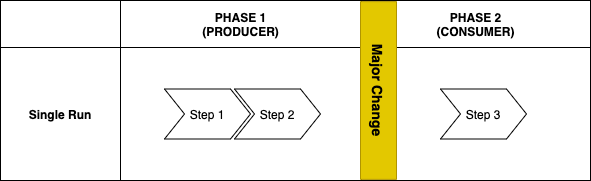

The diagram above was exported from draw.io. Its source (the exported page's mxGraphModel, read from the mxfile embedded in the PNG):
<mxGraphModel dx="1106" dy="750" grid="1" gridSize="10" guides="1" tooltips="1" connect="1" arrows="1" fold="1" page="1" pageScale="1" pageWidth="827" pageHeight="1169" math="0" shadow="0">
  <root>
    <mxCell id="GinrQdB2n_00wVtigIAM-0" />
    <mxCell id="GinrQdB2n_00wVtigIAM-1" parent="GinrQdB2n_00wVtigIAM-0" />
    <mxCell id="GinrQdB2n_00wVtigIAM-2" value="" style="shape=table;html=1;whiteSpace=wrap;startSize=0;container=1;collapsible=0;childLayout=tableLayout;" parent="GinrQdB2n_00wVtigIAM-1" vertex="1">
      <mxGeometry x="30" y="80" width="590" height="180" as="geometry" />
    </mxCell>
    <mxCell id="GinrQdB2n_00wVtigIAM-3" value="" style="shape=partialRectangle;html=1;whiteSpace=wrap;collapsible=0;dropTarget=0;pointerEvents=0;fillColor=none;top=0;left=0;bottom=0;right=0;points=[[0,0.5],[1,0.5]];portConstraint=eastwest;" parent="GinrQdB2n_00wVtigIAM-2" vertex="1">
      <mxGeometry width="590" height="47" as="geometry" />
    </mxCell>
    <mxCell id="GinrQdB2n_00wVtigIAM-4" value="" style="shape=partialRectangle;html=1;whiteSpace=wrap;connectable=0;overflow=hidden;fillColor=none;top=0;left=0;bottom=0;right=0;" parent="GinrQdB2n_00wVtigIAM-3" vertex="1">
      <mxGeometry width="120" height="47" as="geometry" />
    </mxCell>
    <mxCell id="GinrQdB2n_00wVtigIAM-5" value="&lt;span style=&quot;font-weight: 700&quot;&gt;PHASE 1&lt;/span&gt;&lt;br style=&quot;font-weight: 700&quot;&gt;&lt;span style=&quot;font-weight: 700&quot;&gt;(PRODUCER)&lt;/span&gt;" style="shape=partialRectangle;html=1;whiteSpace=wrap;connectable=0;overflow=hidden;fillColor=none;top=0;left=0;bottom=0;right=0;" parent="GinrQdB2n_00wVtigIAM-3" vertex="1">
      <mxGeometry x="120" width="241" height="47" as="geometry" />
    </mxCell>
    <mxCell id="GinrQdB2n_00wVtigIAM-6" value="&lt;span style=&quot;font-weight: 700&quot;&gt;PHASE 2&lt;/span&gt;&lt;br style=&quot;font-weight: 700&quot;&gt;&lt;span style=&quot;font-weight: 700&quot;&gt;(CONSUMER)&lt;/span&gt;" style="shape=partialRectangle;html=1;whiteSpace=wrap;connectable=0;overflow=hidden;fillColor=none;top=0;left=0;bottom=0;right=0;" parent="GinrQdB2n_00wVtigIAM-3" vertex="1">
      <mxGeometry x="361" width="229" height="47" as="geometry" />
    </mxCell>
    <mxCell id="GinrQdB2n_00wVtigIAM-7" value="" style="shape=partialRectangle;html=1;whiteSpace=wrap;collapsible=0;dropTarget=0;pointerEvents=0;fillColor=none;top=0;left=0;bottom=0;right=0;points=[[0,0.5],[1,0.5]];portConstraint=eastwest;" parent="GinrQdB2n_00wVtigIAM-2" vertex="1">
      <mxGeometry y="47" width="590" height="133" as="geometry" />
    </mxCell>
    <mxCell id="GinrQdB2n_00wVtigIAM-8" value="&lt;span style=&quot;font-weight: 700&quot;&gt;Single Run&lt;/span&gt;" style="shape=partialRectangle;html=1;whiteSpace=wrap;connectable=0;overflow=hidden;fillColor=none;top=0;left=0;bottom=0;right=0;" parent="GinrQdB2n_00wVtigIAM-7" vertex="1">
      <mxGeometry width="120" height="133" as="geometry" />
    </mxCell>
    <mxCell id="GinrQdB2n_00wVtigIAM-9" value="" style="shape=partialRectangle;html=1;whiteSpace=wrap;connectable=0;overflow=hidden;fillColor=none;top=0;left=0;bottom=0;right=0;" parent="GinrQdB2n_00wVtigIAM-7" vertex="1">
      <mxGeometry x="120" width="241" height="133" as="geometry" />
    </mxCell>
    <mxCell id="GinrQdB2n_00wVtigIAM-10" value="" style="shape=partialRectangle;html=1;whiteSpace=wrap;connectable=0;overflow=hidden;fillColor=none;top=0;left=0;bottom=0;right=0;" parent="GinrQdB2n_00wVtigIAM-7" vertex="1">
      <mxGeometry x="361" width="229" height="133" as="geometry" />
    </mxCell>
    <mxCell id="GinrQdB2n_00wVtigIAM-29" value="&lt;b style=&quot;font-size: 14px;&quot;&gt;Major Change&lt;/b&gt;" style="rounded=0;whiteSpace=wrap;html=1;fillColor=#e3c800;strokeColor=#B09500;fontColor=#000000;horizontal=0;rotation=-180;fontSize=14;" parent="GinrQdB2n_00wVtigIAM-1" vertex="1">
      <mxGeometry x="390" y="81.13" width="36" height="177.75" as="geometry" />
    </mxCell>
    <mxCell id="GinrQdB2n_00wVtigIAM-30" value="Step 1" style="shape=step;perimeter=stepPerimeter;whiteSpace=wrap;html=1;fixedSize=1;fontSize=12;fontStyle=0" parent="GinrQdB2n_00wVtigIAM-1" vertex="1">
      <mxGeometry x="194" y="168.5" width="86" height="50" as="geometry" />
    </mxCell>
    <mxCell id="GinrQdB2n_00wVtigIAM-31" value="Step 2&lt;span style=&quot;color: rgba(0 , 0 , 0 , 0) ; font-family: monospace ; font-size: 0px&quot;&gt;%3CmxGraphModel%3E%3Croot%3E%3CmxCell%20id%3D%220%22%2F%3E%3CmxCell%20id%3D%221%22%20parent%3D%220%22%2F%3E%3CmxCell%20id%3D%222%22%20value%3D%22Step%201%22%20style%3D%22shape%3Dstep%3Bperimeter%3DstepPerimeter%3BwhiteSpace%3Dwrap%3Bhtml%3D1%3BfixedSize%3D1%3BfontSize%3D12%3BfontStyle%3D0%22%20vertex%3D%221%22%20parent%3D%221%22%3E%3CmxGeometry%20x%3D%22250%22%20y%3D%22160%22%20width%3D%2286%22%20height%3D%2250%22%20as%3D%22geometry%22%2F%3E%3C%2FmxCell%3E%3C%2Froot%3E%3C%2FmxGraphModel%3E&lt;/span&gt;" style="shape=step;perimeter=stepPerimeter;whiteSpace=wrap;html=1;fixedSize=1;fontSize=12;fontStyle=0" parent="GinrQdB2n_00wVtigIAM-1" vertex="1">
      <mxGeometry x="264" y="168.5" width="86" height="50" as="geometry" />
    </mxCell>
    <mxCell id="GinrQdB2n_00wVtigIAM-32" value="Step 3" style="shape=step;perimeter=stepPerimeter;whiteSpace=wrap;html=1;fixedSize=1;fontSize=12;fontStyle=0" parent="GinrQdB2n_00wVtigIAM-1" vertex="1">
      <mxGeometry x="470" y="168.5" width="86" height="50" as="geometry" />
    </mxCell>
  </root>
</mxGraphModel>